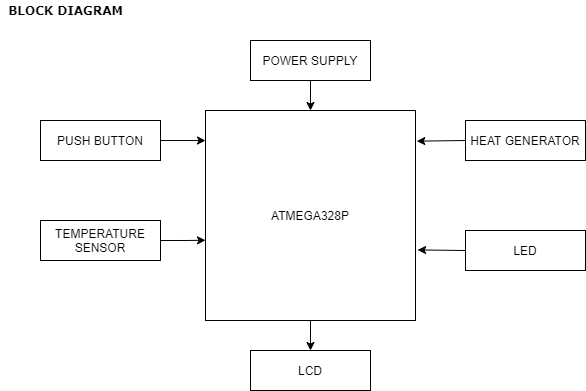

The diagram above was exported from draw.io. Its source (the exported page's mxGraphModel, read from the mxfile embedded in the PNG):
<mxGraphModel dx="1038" dy="489" grid="1" gridSize="10" guides="1" tooltips="1" connect="1" arrows="1" fold="1" page="1" pageScale="1" pageWidth="827" pageHeight="1169" math="0" shadow="0">
  <root>
    <mxCell id="0" />
    <mxCell id="1" parent="0" />
    <mxCell id="QUOsSYD5mjQTYPFailjk-1" value="&lt;b&gt;&lt;font face=&quot;Verdana&quot;&gt;BLOCK DIAGRAM&lt;/font&gt;&lt;/b&gt;" style="text;html=1;align=center;verticalAlign=middle;resizable=0;points=[];autosize=1;strokeColor=none;fillColor=none;" vertex="1" parent="1">
      <mxGeometry x="85" y="30" width="130" height="20" as="geometry" />
    </mxCell>
    <mxCell id="QUOsSYD5mjQTYPFailjk-19" value="" style="edgeStyle=orthogonalEdgeStyle;rounded=0;orthogonalLoop=1;jettySize=auto;html=1;" edge="1" parent="1" source="QUOsSYD5mjQTYPFailjk-2" target="QUOsSYD5mjQTYPFailjk-9">
      <mxGeometry relative="1" as="geometry" />
    </mxCell>
    <mxCell id="QUOsSYD5mjQTYPFailjk-2" value="ATMEGA328P" style="whiteSpace=wrap;html=1;aspect=fixed;" vertex="1" parent="1">
      <mxGeometry x="290" y="140" width="210" height="210" as="geometry" />
    </mxCell>
    <mxCell id="QUOsSYD5mjQTYPFailjk-10" value="" style="edgeStyle=orthogonalEdgeStyle;rounded=0;orthogonalLoop=1;jettySize=auto;html=1;" edge="1" parent="1" source="QUOsSYD5mjQTYPFailjk-3" target="QUOsSYD5mjQTYPFailjk-2">
      <mxGeometry relative="1" as="geometry" />
    </mxCell>
    <mxCell id="QUOsSYD5mjQTYPFailjk-3" value="POWER SUPPLY" style="rounded=0;whiteSpace=wrap;html=1;" vertex="1" parent="1">
      <mxGeometry x="335" y="70" width="120" height="40" as="geometry" />
    </mxCell>
    <mxCell id="QUOsSYD5mjQTYPFailjk-12" value="" style="edgeStyle=orthogonalEdgeStyle;rounded=0;orthogonalLoop=1;jettySize=auto;html=1;entryX=0;entryY=0.143;entryDx=0;entryDy=0;entryPerimeter=0;" edge="1" parent="1" source="QUOsSYD5mjQTYPFailjk-4" target="QUOsSYD5mjQTYPFailjk-2">
      <mxGeometry relative="1" as="geometry" />
    </mxCell>
    <mxCell id="QUOsSYD5mjQTYPFailjk-4" value="PUSH BUTTON" style="rounded=0;whiteSpace=wrap;html=1;" vertex="1" parent="1">
      <mxGeometry x="125" y="150" width="120" height="40" as="geometry" />
    </mxCell>
    <mxCell id="QUOsSYD5mjQTYPFailjk-13" value="" style="edgeStyle=orthogonalEdgeStyle;rounded=0;orthogonalLoop=1;jettySize=auto;html=1;entryX=0;entryY=0.618;entryDx=0;entryDy=0;entryPerimeter=0;" edge="1" parent="1" source="QUOsSYD5mjQTYPFailjk-5" target="QUOsSYD5mjQTYPFailjk-2">
      <mxGeometry relative="1" as="geometry" />
    </mxCell>
    <mxCell id="QUOsSYD5mjQTYPFailjk-5" value="TEMPERATURE SENSOR" style="rounded=0;whiteSpace=wrap;html=1;" vertex="1" parent="1">
      <mxGeometry x="125" y="250" width="120" height="40" as="geometry" />
    </mxCell>
    <mxCell id="QUOsSYD5mjQTYPFailjk-7" value="LED" style="rounded=0;whiteSpace=wrap;html=1;" vertex="1" parent="1">
      <mxGeometry x="550" y="260" width="120" height="40" as="geometry" />
    </mxCell>
    <mxCell id="QUOsSYD5mjQTYPFailjk-8" value="HEAT GENERATOR" style="rounded=0;whiteSpace=wrap;html=1;" vertex="1" parent="1">
      <mxGeometry x="550" y="150" width="120" height="40" as="geometry" />
    </mxCell>
    <mxCell id="QUOsSYD5mjQTYPFailjk-9" value="LCD" style="rounded=0;whiteSpace=wrap;html=1;" vertex="1" parent="1">
      <mxGeometry x="335" y="380" width="120" height="40" as="geometry" />
    </mxCell>
    <mxCell id="QUOsSYD5mjQTYPFailjk-17" value="" style="endArrow=classic;html=1;exitX=0;exitY=0.5;exitDx=0;exitDy=0;entryX=1.006;entryY=0.146;entryDx=0;entryDy=0;entryPerimeter=0;" edge="1" parent="1" source="QUOsSYD5mjQTYPFailjk-8" target="QUOsSYD5mjQTYPFailjk-2">
      <mxGeometry width="50" height="50" relative="1" as="geometry">
        <mxPoint x="390" y="310" as="sourcePoint" />
        <mxPoint x="510" y="172" as="targetPoint" />
      </mxGeometry>
    </mxCell>
    <mxCell id="QUOsSYD5mjQTYPFailjk-18" value="" style="endArrow=classic;html=1;exitX=0;exitY=0.5;exitDx=0;exitDy=0;entryX=1.01;entryY=0.664;entryDx=0;entryDy=0;entryPerimeter=0;" edge="1" parent="1" source="QUOsSYD5mjQTYPFailjk-7" target="QUOsSYD5mjQTYPFailjk-2">
      <mxGeometry width="50" height="50" relative="1" as="geometry">
        <mxPoint x="390" y="310" as="sourcePoint" />
        <mxPoint x="510" y="280" as="targetPoint" />
      </mxGeometry>
    </mxCell>
  </root>
</mxGraphModel>